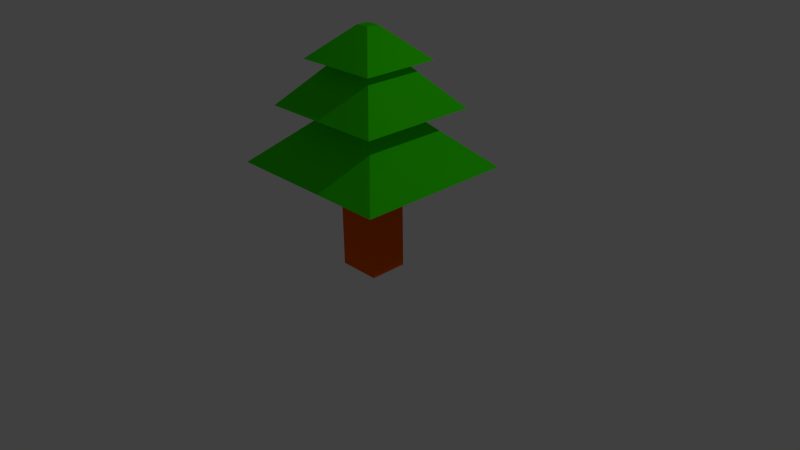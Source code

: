# Source: AK-Aufgabe3-tree.blend  (saved by Blender 2.72.0; exported with 4.5.12 LTS)
import bpy
from mathutils import Matrix  # noqa: F401  (used for matrix-valued properties, if any)

bpy.ops.wm.read_factory_settings(use_empty=True)
scene = bpy.context.scene
scene.name = 'Scene'

# ---- collections
col_collection_1 = bpy.data.collections.new('Collection 1'); scene.collection.children.link(col_collection_1)

# ---- materials (node trees are filled in below, after node groups)
mat_material = bpy.data.materials.new('Material')
mat_material.alpha_threshold = 0.0
mat_material.use_transparent_shadow = False
mat_material.diffuse_color = (0.03906, 0.8, 0.0, 1.0)
mat_material.roughness = 0.5
mat_material.line_color = (0.0, 0.0, 0.0, 1.0)
mat_material_001 = bpy.data.materials.new('Material.001')
mat_material_001.alpha_threshold = 0.0
mat_material_001.use_transparent_shadow = False
mat_material_001.diffuse_color = (0.9035, 0.1117, 0.0, 1.0)
mat_material_001.roughness = 0.5

# ---- material node trees

# ---- world
world_world = bpy.data.worlds.new('World'); scene.world = world_world
world_world.color = (0.05088, 0.05088, 0.05088)
world_world.use_sun_shadow = False
world_world.sun_shadow_jitter_overblur = 0.0
world_world.cycles.sampling_method = 'MANUAL'
world_world.cycles.sample_map_resolution = 256

# ---- cameras
cam_camera = bpy.data.cameras.new('Camera')
cam_camera.clip_end = 100.0
cam_camera.lens = 35.0
cam_camera.sensor_width = 32.0
cam_camera.sensor_height = 18.0
cam_camera.ortho_scale = 7.314
cam_camera.dof.focus_distance = 0.0
cam_camera.dof.aperture_fstop = 128.0

# ---- lights
light_lamp = bpy.data.lights.new('Lamp', 'POINT')
light_lamp.transmission_factor = 0.0
light_lamp.cutoff_distance = 30.0
light_lamp.energy = 100.0
light_lamp.shadow_buffer_clip_start = 1.001
light_lamp.shadow_soft_size = 0.1
light_lamp.shadow_maximum_resolution = 0.006
light_lamp.use_absolute_resolution = True
light_lamp.cycles.use_multiple_importance_sampling = False

# ---- meshes
me_cube = bpy.data.meshes.new('Cube')
me_cube.from_pydata([(1.0, 1.0, -1.0), (1.0, -1.0, -1.0), (-1.0, -1.0, -1.0), (-1.0, 1.0, -1.0), (1.0, 1.0, 1.0), (1.0, -1.0, 1.0), (-1.0, -1.0, 1.0), (-1.0, 1.0, 1.0), (4.067, 4.067, 1.0), (4.067, -4.067, 1.0), (-4.067, -4.067, 1.0), (-4.067, 4.067, 1.0), (1.021, 1.021, 2.066), (1.021, -1.021, 2.066), (-1.021, -1.021, 2.066), (-1.021, 1.021, 2.066), (3.025, 3.025, 2.066), (3.025, -3.025, 2.066), (-3.025, -3.025, 2.066), (-3.025, 3.025, 2.066), (1.025, 1.025, 2.895), (1.025, -1.025, 2.895), (-1.025, -1.025, 2.895), (-1.025, 1.025, 2.895), (2.006, 2.006, 2.895), (2.006, -2.006, 2.895), (-2.006, -2.006, 2.895), (-2.006, 2.006, 2.895), (0.3172, 0.3172, 3.482), (0.3172, -0.3172, 3.482), (-0.3172, -0.3172, 3.482), (-0.3172, 0.3172, 3.482)], [], [(0, 1, 2, 3), (7, 6, 10, 11), (0, 4, 5, 1), (1, 5, 6, 2), (2, 6, 7, 3), (4, 0, 3, 7), (11, 10, 14, 15), (6, 5, 9, 10), (4, 7, 11, 8), (5, 4, 8, 9), (15, 14, 18, 19), (10, 9, 13, 14), (8, 11, 15, 12), (9, 8, 12, 13), (19, 18, 22, 23), (14, 13, 17, 18), (12, 15, 19, 16), (13, 12, 16, 17), (23, 22, 26, 27), (18, 17, 21, 22), (16, 19, 23, 20), (17, 16, 20, 21), (27, 26, 30, 31), (22, 21, 25, 26), (20, 23, 27, 24), (21, 20, 24, 25), (28, 31, 30, 29), (26, 25, 29, 30), (24, 27, 31, 28), (25, 24, 28, 29)])
me_cube.polygons.foreach_set('material_index', [1, 0, 1, 1, 1, 1, 0, 0, 0, 0, 0, 0, 0, 0, 0, 0, 0, 0, 0, 0, 0, 0, 0, 0, 0, 0, 0, 0, 0, 0])
me_cube.materials.append(mat_material)
me_cube.materials.append(mat_material_001)
me_cube.use_remesh_preserve_volume = False
me_cube.use_remesh_preserve_attributes = False
me_cube.use_mirror_vertex_groups = False
me_cube.update()

# ---- objects
ob_cube = bpy.data.objects.new('Cube', me_cube)
ob_lamp = bpy.data.objects.new('Lamp', light_lamp)
ob_camera = bpy.data.objects.new('Camera', cam_camera)

# ---- transforms, parenting, visibility, modifiers, constraints
ob_cube.location = (0.0, 0.0, 0.5518)
ob_cube.scale = (0.2811, 0.2542, 0.6926)
ob_cube.lock_rotations_4d = False
ob_cube.empty_display_type = 'ARROWS'
ob_cube.lineart.crease_threshold = 0.0
ob_lamp.location = (4.076, 1.005, 5.904)
ob_lamp.rotation_euler = (0.6503, 0.05522, 1.866)
ob_lamp.lock_rotations_4d = False
ob_lamp.empty_display_type = 'ARROWS'
ob_lamp.color = (0.0, 0.0, 0.0, 0.0)
ob_lamp.lineart.crease_threshold = 0.0
ob_camera.location = (7.481, -6.508, 5.344)
ob_camera.rotation_euler = (1.109, 0.01082, 0.8149)
ob_camera.lock_rotations_4d = False
ob_camera.empty_display_type = 'ARROWS'
ob_camera.color = (0.0, 0.0, 0.0, 0.0)
ob_camera.display_type = 'WIRE'
ob_camera.lineart.crease_threshold = 0.0

# ---- collection membership
col_collection_1.objects.link(ob_cube)
col_collection_1.objects.link(ob_lamp)
col_collection_1.objects.link(ob_camera)

# ---- scene / render settings (as saved in the file)
scene.camera = ob_camera
scene.frame_start = 1; scene.frame_end = 250; scene.frame_set(1)
scene.render.engine = 'BLENDER_EEVEE_NEXT'
scene.render.resolution_percentage = 50
scene.render.dither_intensity = 0.0
scene.cycles.use_denoising = False
scene.cycles.samples = 10
scene.cycles.sampling_pattern = 'TABULATED_SOBOL'
scene.cycles.light_sampling_threshold = 0.0
scene.cycles.use_adaptive_sampling = False
scene.cycles.use_light_tree = False
scene.cycles.blur_glossy = 0.0
scene.cycles.pixel_filter_type = 'GAUSSIAN'
scene.cycles.sample_clamp_indirect = 0.0
scene.view_settings.view_transform = 'Standard'
bpy.context.view_layer.update()
